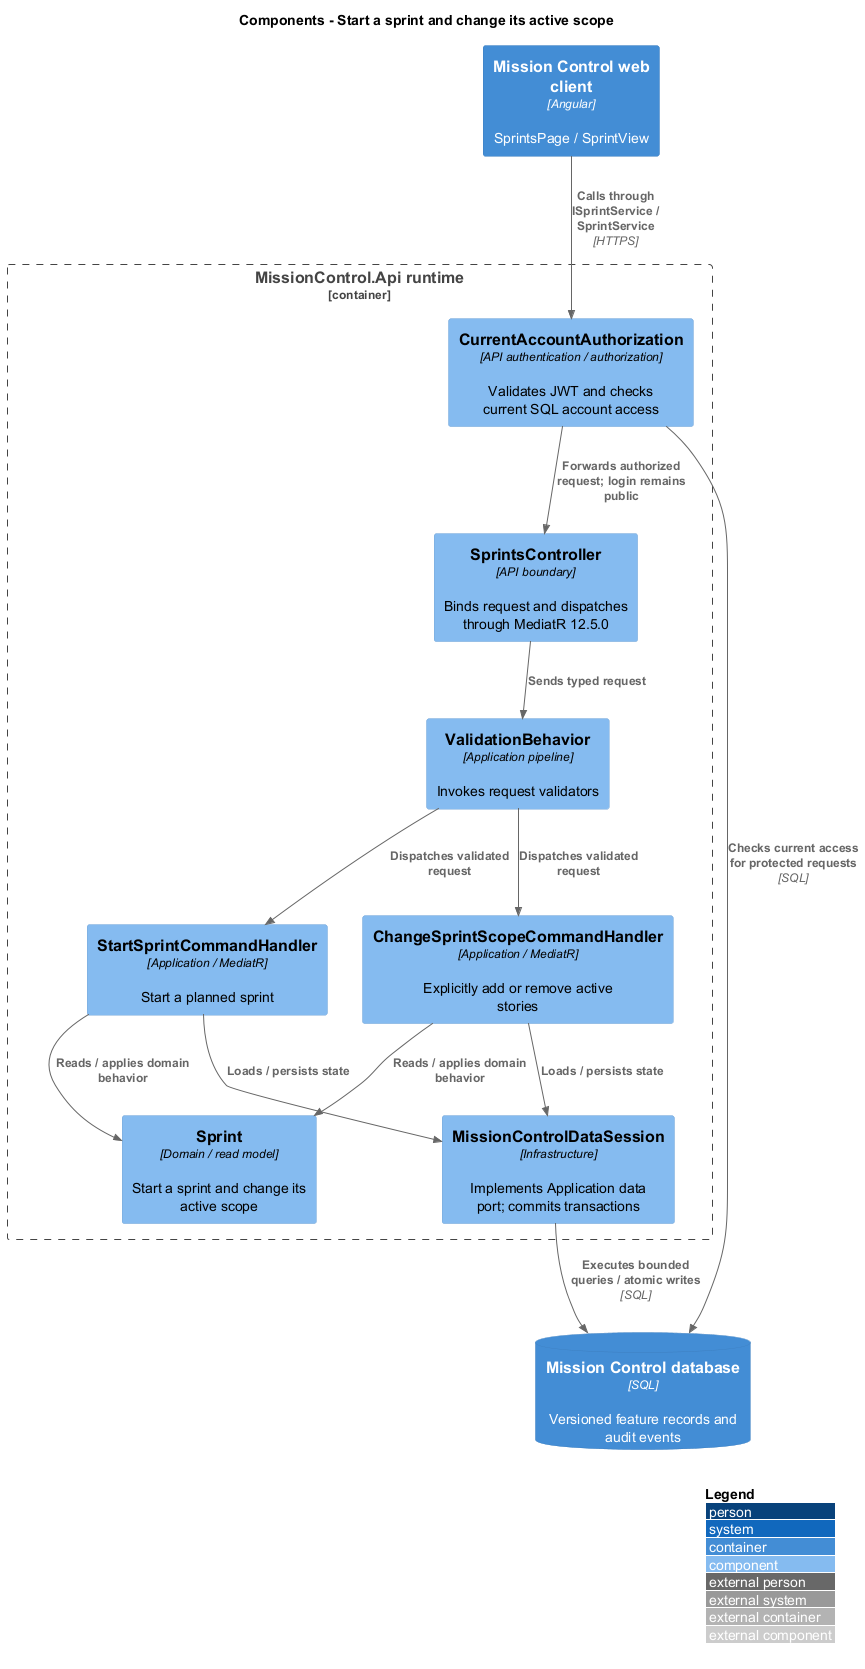

The diagram above was rendered by PlantUML. Its source (embedded in the PNG):
@startuml
!include <C4/C4_Component>
LAYOUT_WITH_LEGEND()
title Components - Start a sprint and change its active scope
Container(web, "Mission Control web client", "Angular", "SprintsPage / SprintView")
ContainerDb(db, "Mission Control database", "SQL", "Versioned feature records and audit events")
Container_Boundary(api, "MissionControl.Api runtime") {
  Component(ctrl, "SprintsController", "API boundary", "Binds request and dispatches through MediatR 12.5.0")
  Component(access, "CurrentAccountAuthorization", "API authentication / authorization", "Validates JWT and checks current SQL account access")
  Component(validation, "ValidationBehavior", "Application pipeline", "Invokes request validators")
  Component(entity, "Sprint", "Domain / read model", "Start a sprint and change its active scope")
  Component(store, "MissionControlDataSession", "Infrastructure", "Implements Application data port; commits transactions")
Rel(web, access, "Calls through ISprintService / SprintService", "HTTPS")
Rel(access, db, "Checks current access for protected requests", "SQL")
Rel(access, ctrl, "Forwards authorized request; login remains public")
Rel(ctrl, validation, "Sends typed request")
Component(h0, "StartSprintCommandHandler", "Application / MediatR", "Start a planned sprint")
Rel(validation, h0, "Dispatches validated request")
Rel(h0, entity, "Reads / applies domain behavior")
Rel(h0, store, "Loads / persists state")
Component(h1, "ChangeSprintScopeCommandHandler", "Application / MediatR", "Explicitly add or remove active stories")
Rel(validation, h1, "Dispatches validated request")
Rel(h1, entity, "Reads / applies domain behavior")
Rel(h1, store, "Loads / persists state")
}
Rel(store, db, "Executes bounded queries / atomic writes", "SQL")
@enduml